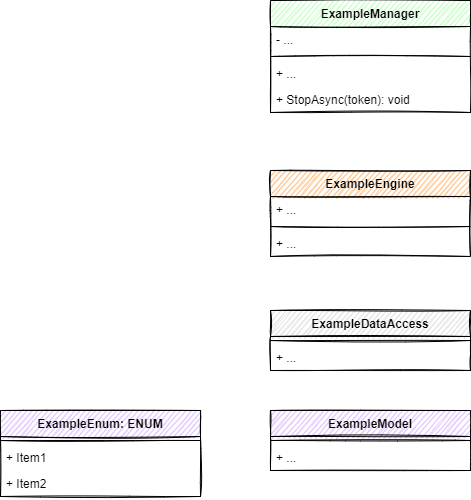

The diagram above was exported from draw.io. Its source (the exported page's mxGraphModel, read from the mxfile embedded in the PNG):
<mxGraphModel dx="1893" dy="800" grid="1" gridSize="10" guides="1" tooltips="1" connect="1" arrows="1" fold="1" page="1" pageScale="1" pageWidth="850" pageHeight="1100" background="#ffffff" math="0" shadow="0">
  <root>
    <mxCell id="0" />
    <mxCell id="1" parent="0" />
    <mxCell id="21" value="ExampleManager" style="swimlane;fontStyle=1;align=center;verticalAlign=top;childLayout=stackLayout;horizontal=1;startSize=26;horizontalStack=0;resizeParent=1;resizeParentMax=0;resizeLast=0;collapsible=1;marginBottom=0;fillColor=#CCFFCC;fontColor=#000000;sketch=1;" parent="1" vertex="1">
      <mxGeometry x="50" y="350" width="200" height="112" as="geometry" />
    </mxCell>
    <mxCell id="22" value="- ..." style="text;strokeColor=none;fillColor=none;align=left;verticalAlign=top;spacingLeft=4;spacingRight=4;overflow=hidden;rotatable=0;points=[[0,0.5],[1,0.5]];portConstraint=eastwest;fontColor=#000000;sketch=1;" parent="21" vertex="1">
      <mxGeometry y="26" width="200" height="26" as="geometry" />
    </mxCell>
    <mxCell id="23" value="" style="line;strokeWidth=1;fillColor=none;align=left;verticalAlign=middle;spacingTop=-1;spacingLeft=3;spacingRight=3;rotatable=0;labelPosition=right;points=[];portConstraint=eastwest;sketch=1;" parent="21" vertex="1">
      <mxGeometry y="52" width="200" height="8" as="geometry" />
    </mxCell>
    <mxCell id="24" value="+ ..." style="text;strokeColor=none;fillColor=none;align=left;verticalAlign=top;spacingLeft=4;spacingRight=4;overflow=hidden;rotatable=0;points=[[0,0.5],[1,0.5]];portConstraint=eastwest;fontColor=#000000;sketch=1;" parent="21" vertex="1">
      <mxGeometry y="60" width="200" height="26" as="geometry" />
    </mxCell>
    <mxCell id="36" value="+ StopAsync(token): void" style="text;strokeColor=none;fillColor=none;align=left;verticalAlign=top;spacingLeft=4;spacingRight=4;overflow=hidden;rotatable=0;points=[[0,0.5],[1,0.5]];portConstraint=eastwest;fontColor=#000000;sketch=1;" parent="21" vertex="1">
      <mxGeometry y="86" width="200" height="26" as="geometry" />
    </mxCell>
    <mxCell id="61" value="ExampleDataAccess" style="swimlane;fontStyle=1;align=center;verticalAlign=top;childLayout=stackLayout;horizontal=1;startSize=26;horizontalStack=0;resizeParent=1;resizeParentMax=0;resizeLast=0;collapsible=1;marginBottom=0;fillColor=#E6E6E6;fontColor=#000000;sketch=1;" parent="1" vertex="1">
      <mxGeometry x="50" y="660" width="200" height="60" as="geometry" />
    </mxCell>
    <mxCell id="63" value="" style="line;strokeWidth=1;fillColor=none;align=left;verticalAlign=middle;spacingTop=-1;spacingLeft=3;spacingRight=3;rotatable=0;labelPosition=right;points=[];portConstraint=eastwest;sketch=1;" parent="61" vertex="1">
      <mxGeometry y="26" width="200" height="8" as="geometry" />
    </mxCell>
    <mxCell id="64" value="+ ..." style="text;strokeColor=none;fillColor=none;align=left;verticalAlign=top;spacingLeft=4;spacingRight=4;overflow=hidden;rotatable=0;points=[[0,0.5],[1,0.5]];portConstraint=eastwest;fontColor=#000000;sketch=1;" parent="61" vertex="1">
      <mxGeometry y="34" width="200" height="26" as="geometry" />
    </mxCell>
    <mxCell id="79" value="ExampleEngine" style="swimlane;fontStyle=1;align=center;verticalAlign=top;childLayout=stackLayout;horizontal=1;startSize=26;horizontalStack=0;resizeParent=1;resizeParentMax=0;resizeLast=0;collapsible=1;marginBottom=0;fillColor=#FFCC99;fontColor=#000000;sketch=1;" parent="1" vertex="1">
      <mxGeometry x="50" y="520" width="200" height="86" as="geometry" />
    </mxCell>
    <mxCell id="80" value="+ ..." style="text;strokeColor=none;fillColor=none;align=left;verticalAlign=top;spacingLeft=4;spacingRight=4;overflow=hidden;rotatable=0;points=[[0,0.5],[1,0.5]];portConstraint=eastwest;fontColor=#000000;sketch=1;" parent="79" vertex="1">
      <mxGeometry y="26" width="200" height="26" as="geometry" />
    </mxCell>
    <mxCell id="81" value="" style="line;strokeWidth=1;fillColor=none;align=left;verticalAlign=middle;spacingTop=-1;spacingLeft=3;spacingRight=3;rotatable=0;labelPosition=right;points=[];portConstraint=eastwest;sketch=1;" parent="79" vertex="1">
      <mxGeometry y="52" width="200" height="8" as="geometry" />
    </mxCell>
    <mxCell id="82" value="+ ..." style="text;strokeColor=none;fillColor=none;align=left;verticalAlign=top;spacingLeft=4;spacingRight=4;overflow=hidden;rotatable=0;points=[[0,0.5],[1,0.5]];portConstraint=eastwest;fontColor=#000000;sketch=1;" parent="79" vertex="1">
      <mxGeometry y="60" width="200" height="26" as="geometry" />
    </mxCell>
    <mxCell id="91" value="ExampleModel" style="swimlane;fontStyle=1;align=center;verticalAlign=top;childLayout=stackLayout;horizontal=1;startSize=26;horizontalStack=0;resizeParent=1;resizeParentMax=0;resizeLast=0;collapsible=1;marginBottom=0;fillColor=#E5CCFF;fontColor=#000000;sketch=1;" parent="1" vertex="1">
      <mxGeometry x="50" y="760" width="200" height="60" as="geometry" />
    </mxCell>
    <mxCell id="92" value="" style="line;strokeWidth=1;fillColor=none;align=left;verticalAlign=middle;spacingTop=-1;spacingLeft=3;spacingRight=3;rotatable=0;labelPosition=right;points=[];portConstraint=eastwest;sketch=1;" parent="91" vertex="1">
      <mxGeometry y="26" width="200" height="8" as="geometry" />
    </mxCell>
    <mxCell id="93" value="+ ..." style="text;strokeColor=none;fillColor=none;align=left;verticalAlign=top;spacingLeft=4;spacingRight=4;overflow=hidden;rotatable=0;points=[[0,0.5],[1,0.5]];portConstraint=eastwest;fontColor=#000000;sketch=1;" parent="91" vertex="1">
      <mxGeometry y="34" width="200" height="26" as="geometry" />
    </mxCell>
    <mxCell id="109" value="ExampleEnum: ENUM" style="swimlane;fontStyle=1;align=center;verticalAlign=top;childLayout=stackLayout;horizontal=1;startSize=26;horizontalStack=0;resizeParent=1;resizeParentMax=0;resizeLast=0;collapsible=1;marginBottom=0;fillColor=#E5CCFF;fontColor=#000000;sketch=1;" parent="1" vertex="1">
      <mxGeometry x="-220" y="760" width="200" height="86" as="geometry" />
    </mxCell>
    <mxCell id="110" value="" style="line;strokeWidth=1;fillColor=none;align=left;verticalAlign=middle;spacingTop=-1;spacingLeft=3;spacingRight=3;rotatable=0;labelPosition=right;points=[];portConstraint=eastwest;sketch=1;" parent="109" vertex="1">
      <mxGeometry y="26" width="200" height="8" as="geometry" />
    </mxCell>
    <mxCell id="111" value="+ Item1" style="text;strokeColor=none;fillColor=none;align=left;verticalAlign=top;spacingLeft=4;spacingRight=4;overflow=hidden;rotatable=0;points=[[0,0.5],[1,0.5]];portConstraint=eastwest;fontColor=#000000;sketch=1;" parent="109" vertex="1">
      <mxGeometry y="34" width="200" height="26" as="geometry" />
    </mxCell>
    <mxCell id="112" value="+ Item2" style="text;strokeColor=none;fillColor=none;align=left;verticalAlign=top;spacingLeft=4;spacingRight=4;overflow=hidden;rotatable=0;points=[[0,0.5],[1,0.5]];portConstraint=eastwest;fontColor=#000000;sketch=1;" parent="109" vertex="1">
      <mxGeometry y="60" width="200" height="26" as="geometry" />
    </mxCell>
    <mxCell id="115" style="edgeStyle=orthogonalEdgeStyle;html=1;entryX=-0.005;entryY=0.123;entryDx=0;entryDy=0;entryPerimeter=0;startArrow=diamond;startFill=0;endArrow=none;endFill=0;strokeColor=#000000;exitX=0.5;exitY=0;exitDx=0;exitDy=0;sketch=1;" parent="1" source="85" edge="1">
      <mxGeometry relative="1" as="geometry">
        <Array as="points">
          <mxPoint x="425" y="730" />
          <mxPoint x="830" y="730" />
          <mxPoint x="830" y="777" />
        </Array>
        <mxPoint x="869" y="776.9739999999999" as="targetPoint" />
      </mxGeometry>
    </mxCell>
  </root>
</mxGraphModel>